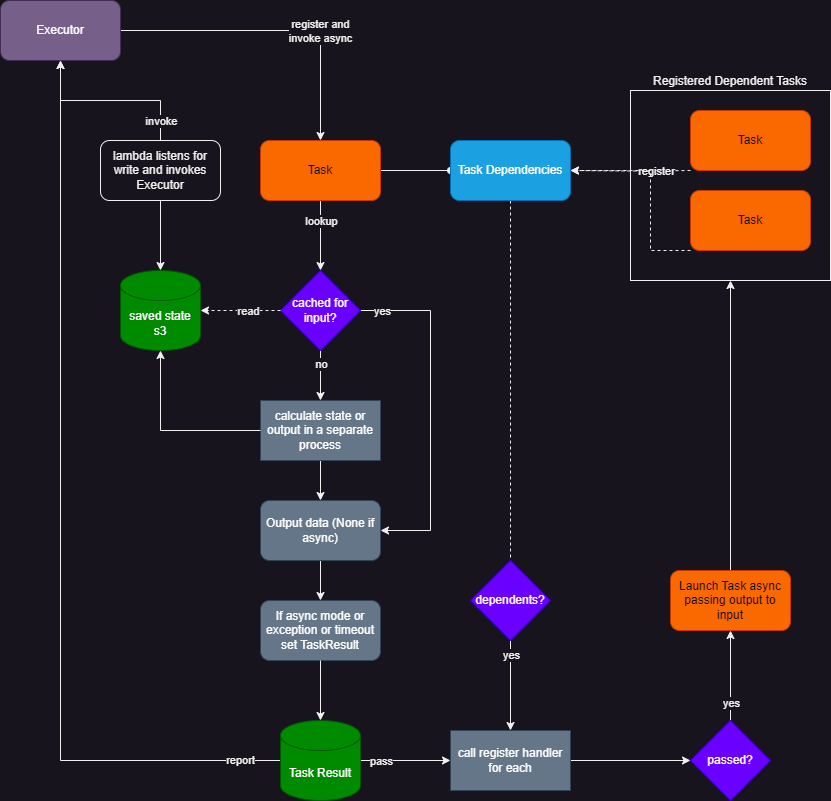

The diagram above was exported from draw.io. Its source (the exported page's mxGraphModel, read from the mxfile embedded in the PNG):
<mxGraphModel dx="965" dy="659" grid="1" gridSize="10" guides="1" tooltips="1" connect="1" arrows="1" fold="1" page="1" pageScale="1" pageWidth="850" pageHeight="1100" math="0" shadow="0">
  <root>
    <mxCell id="0" />
    <mxCell id="1" parent="0" />
    <mxCell id="U4bh8Zj0ZWJneSlo5aBe-49" value="Registered Dependent Tasks" style="rounded=0;whiteSpace=wrap;html=1;align=center;labelPosition=center;verticalLabelPosition=top;verticalAlign=bottom;" parent="1" vertex="1">
      <mxGeometry x="650" y="120" width="200" height="190" as="geometry" />
    </mxCell>
    <mxCell id="U4bh8Zj0ZWJneSlo5aBe-48" style="edgeStyle=orthogonalEdgeStyle;rounded=0;orthogonalLoop=1;jettySize=auto;html=1;exitX=0.5;exitY=1;exitDx=0;exitDy=0;entryX=0.5;entryY=0;entryDx=0;entryDy=0;" parent="1" source="U4bh8Zj0ZWJneSlo5aBe-1" target="U4bh8Zj0ZWJneSlo5aBe-17" edge="1">
      <mxGeometry relative="1" as="geometry" />
    </mxCell>
    <mxCell id="8Nur8Vjb1TDgtP3NVCaV-1" value="lookup" style="edgeLabel;html=1;align=center;verticalAlign=middle;resizable=0;points=[];" vertex="1" connectable="0" parent="U4bh8Zj0ZWJneSlo5aBe-48">
      <mxGeometry x="-0.0939" relative="1" as="geometry">
        <mxPoint y="-12" as="offset" />
      </mxGeometry>
    </mxCell>
    <mxCell id="U4bh8Zj0ZWJneSlo5aBe-56" style="edgeStyle=orthogonalEdgeStyle;rounded=0;orthogonalLoop=1;jettySize=auto;html=1;exitX=1;exitY=0.5;exitDx=0;exitDy=0;entryX=0;entryY=0.5;entryDx=0;entryDy=0;endArrow=oval;endFill=1;" parent="1" source="U4bh8Zj0ZWJneSlo5aBe-1" target="U4bh8Zj0ZWJneSlo5aBe-55" edge="1">
      <mxGeometry relative="1" as="geometry" />
    </mxCell>
    <mxCell id="U4bh8Zj0ZWJneSlo5aBe-1" value="Task" style="rounded=1;whiteSpace=wrap;html=1;fillColor=#fa6800;fontColor=#000000;strokeColor=#C73500;" parent="1" vertex="1">
      <mxGeometry x="280" y="170" width="120" height="60" as="geometry" />
    </mxCell>
    <mxCell id="U4bh8Zj0ZWJneSlo5aBe-31" style="edgeStyle=orthogonalEdgeStyle;rounded=0;orthogonalLoop=1;jettySize=auto;html=1;exitX=0;exitY=0.5;exitDx=0;exitDy=0;entryX=1;entryY=0.5;entryDx=0;entryDy=0;dashed=1;" parent="1" target="U4bh8Zj0ZWJneSlo5aBe-55" edge="1">
      <mxGeometry relative="1" as="geometry">
        <mxPoint x="710" y="200" as="sourcePoint" />
      </mxGeometry>
    </mxCell>
    <mxCell id="U4bh8Zj0ZWJneSlo5aBe-59" value="register" style="edgeLabel;html=1;align=center;verticalAlign=middle;resizable=0;points=[];" parent="U4bh8Zj0ZWJneSlo5aBe-31" vertex="1" connectable="0">
      <mxGeometry x="-0.5549" relative="1" as="geometry">
        <mxPoint x="-8" as="offset" />
      </mxGeometry>
    </mxCell>
    <mxCell id="U4bh8Zj0ZWJneSlo5aBe-2" value="Task" style="rounded=1;whiteSpace=wrap;html=1;fillColor=#fa6800;fontColor=#000000;strokeColor=#C73500;" parent="1" vertex="1">
      <mxGeometry x="710" y="140" width="120" height="60" as="geometry" />
    </mxCell>
    <mxCell id="8Nur8Vjb1TDgtP3NVCaV-68" style="edgeStyle=orthogonalEdgeStyle;rounded=0;orthogonalLoop=1;jettySize=auto;html=1;exitX=0.5;exitY=1;exitDx=0;exitDy=0;entryX=0.5;entryY=0;entryDx=0;entryDy=0;" edge="1" parent="1" source="U4bh8Zj0ZWJneSlo5aBe-17" target="U4bh8Zj0ZWJneSlo5aBe-101">
      <mxGeometry relative="1" as="geometry" />
    </mxCell>
    <mxCell id="8Nur8Vjb1TDgtP3NVCaV-85" value="no" style="edgeLabel;html=1;align=center;verticalAlign=middle;resizable=0;points=[];" vertex="1" connectable="0" parent="8Nur8Vjb1TDgtP3NVCaV-68">
      <mxGeometry x="-0.4686" relative="1" as="geometry">
        <mxPoint as="offset" />
      </mxGeometry>
    </mxCell>
    <mxCell id="8Nur8Vjb1TDgtP3NVCaV-92" style="edgeStyle=orthogonalEdgeStyle;rounded=0;orthogonalLoop=1;jettySize=auto;html=1;exitX=1;exitY=0.5;exitDx=0;exitDy=0;entryX=1;entryY=0.5;entryDx=0;entryDy=0;" edge="1" parent="1" source="U4bh8Zj0ZWJneSlo5aBe-17" target="8Nur8Vjb1TDgtP3NVCaV-72">
      <mxGeometry relative="1" as="geometry">
        <Array as="points">
          <mxPoint x="450" y="340" />
          <mxPoint x="450" y="560" />
        </Array>
      </mxGeometry>
    </mxCell>
    <mxCell id="8Nur8Vjb1TDgtP3NVCaV-93" value="yes" style="edgeLabel;html=1;align=center;verticalAlign=middle;resizable=0;points=[];" vertex="1" connectable="0" parent="8Nur8Vjb1TDgtP3NVCaV-92">
      <mxGeometry x="-0.879" relative="1" as="geometry">
        <mxPoint as="offset" />
      </mxGeometry>
    </mxCell>
    <mxCell id="U4bh8Zj0ZWJneSlo5aBe-17" value="cached for input?" style="rhombus;whiteSpace=wrap;html=1;fillColor=#6a00ff;fontColor=#ffffff;strokeColor=#3700CC;" parent="1" vertex="1">
      <mxGeometry x="300" y="300" width="80" height="80" as="geometry" />
    </mxCell>
    <mxCell id="U4bh8Zj0ZWJneSlo5aBe-40" value="saved state&lt;br&gt;s3" style="shape=cylinder3;whiteSpace=wrap;html=1;boundedLbl=1;backgroundOutline=1;size=15;fillColor=#008a00;fontColor=#ffffff;strokeColor=#005700;" parent="1" vertex="1">
      <mxGeometry x="140" y="300" width="80" height="80" as="geometry" />
    </mxCell>
    <mxCell id="8Nur8Vjb1TDgtP3NVCaV-34" style="edgeStyle=orthogonalEdgeStyle;rounded=0;orthogonalLoop=1;jettySize=auto;html=1;exitX=0;exitY=0.5;exitDx=0;exitDy=0;entryX=1;entryY=0.5;entryDx=0;entryDy=0;dashed=1;" edge="1" parent="1" target="U4bh8Zj0ZWJneSlo5aBe-55">
      <mxGeometry relative="1" as="geometry">
        <mxPoint x="710" y="280" as="sourcePoint" />
        <Array as="points">
          <mxPoint x="670" y="280" />
          <mxPoint x="670" y="200" />
        </Array>
      </mxGeometry>
    </mxCell>
    <mxCell id="U4bh8Zj0ZWJneSlo5aBe-51" value="Task" style="rounded=1;whiteSpace=wrap;html=1;fillColor=#fa6800;fontColor=#000000;strokeColor=#C73500;" parent="1" vertex="1">
      <mxGeometry x="710" y="220" width="120" height="60" as="geometry" />
    </mxCell>
    <mxCell id="8Nur8Vjb1TDgtP3NVCaV-6" style="edgeStyle=orthogonalEdgeStyle;rounded=0;orthogonalLoop=1;jettySize=auto;html=1;exitX=0.5;exitY=1;exitDx=0;exitDy=0;entryX=0.5;entryY=0;entryDx=0;entryDy=0;dashed=1;endArrow=none;endFill=0;" edge="1" parent="1" source="U4bh8Zj0ZWJneSlo5aBe-55" target="U4bh8Zj0ZWJneSlo5aBe-60">
      <mxGeometry relative="1" as="geometry" />
    </mxCell>
    <mxCell id="U4bh8Zj0ZWJneSlo5aBe-55" value="Task Dependencies" style="rounded=1;whiteSpace=wrap;html=1;fillColor=#1ba1e2;fontColor=#ffffff;strokeColor=#006EAF;" parent="1" vertex="1">
      <mxGeometry x="470" y="170" width="120" height="60" as="geometry" />
    </mxCell>
    <mxCell id="U4bh8Zj0ZWJneSlo5aBe-102" style="edgeStyle=orthogonalEdgeStyle;rounded=0;orthogonalLoop=1;jettySize=auto;html=1;exitX=0.5;exitY=1;exitDx=0;exitDy=0;entryX=0.5;entryY=0;entryDx=0;entryDy=0;" parent="1" source="U4bh8Zj0ZWJneSlo5aBe-60" target="U4bh8Zj0ZWJneSlo5aBe-100" edge="1">
      <mxGeometry relative="1" as="geometry" />
    </mxCell>
    <mxCell id="8Nur8Vjb1TDgtP3NVCaV-45" value="yes" style="edgeLabel;html=1;align=center;verticalAlign=middle;resizable=0;points=[];" vertex="1" connectable="0" parent="U4bh8Zj0ZWJneSlo5aBe-102">
      <mxGeometry x="-0.6794" relative="1" as="geometry">
        <mxPoint as="offset" />
      </mxGeometry>
    </mxCell>
    <mxCell id="U4bh8Zj0ZWJneSlo5aBe-60" value="dependents?" style="rhombus;whiteSpace=wrap;html=1;fillColor=#6a00ff;fontColor=#ffffff;strokeColor=#3700CC;" parent="1" vertex="1">
      <mxGeometry x="490" y="590" width="80" height="80" as="geometry" />
    </mxCell>
    <mxCell id="8Nur8Vjb1TDgtP3NVCaV-33" value="report" style="edgeStyle=orthogonalEdgeStyle;rounded=0;orthogonalLoop=1;jettySize=auto;html=1;exitX=0;exitY=0.5;exitDx=0;exitDy=0;exitPerimeter=0;" edge="1" parent="1" source="U4bh8Zj0ZWJneSlo5aBe-70" target="U4bh8Zj0ZWJneSlo5aBe-73">
      <mxGeometry x="-0.913" relative="1" as="geometry">
        <mxPoint as="offset" />
      </mxGeometry>
    </mxCell>
    <mxCell id="8Nur8Vjb1TDgtP3NVCaV-90" style="edgeStyle=orthogonalEdgeStyle;rounded=0;orthogonalLoop=1;jettySize=auto;html=1;exitX=1;exitY=0.5;exitDx=0;exitDy=0;exitPerimeter=0;entryX=0;entryY=0.5;entryDx=0;entryDy=0;" edge="1" parent="1" source="U4bh8Zj0ZWJneSlo5aBe-70" target="U4bh8Zj0ZWJneSlo5aBe-100">
      <mxGeometry relative="1" as="geometry" />
    </mxCell>
    <mxCell id="8Nur8Vjb1TDgtP3NVCaV-91" value="pass" style="edgeLabel;html=1;align=center;verticalAlign=middle;resizable=0;points=[];" vertex="1" connectable="0" parent="8Nur8Vjb1TDgtP3NVCaV-90">
      <mxGeometry x="-0.7102" relative="1" as="geometry">
        <mxPoint x="7" as="offset" />
      </mxGeometry>
    </mxCell>
    <mxCell id="U4bh8Zj0ZWJneSlo5aBe-70" value="Task Result" style="shape=cylinder3;whiteSpace=wrap;html=1;boundedLbl=1;backgroundOutline=1;size=15;fillColor=#008a00;fontColor=#ffffff;strokeColor=#005700;" parent="1" vertex="1">
      <mxGeometry x="300" y="750" width="80" height="80" as="geometry" />
    </mxCell>
    <mxCell id="U4bh8Zj0ZWJneSlo5aBe-78" style="edgeStyle=orthogonalEdgeStyle;rounded=0;orthogonalLoop=1;jettySize=auto;html=1;exitX=1;exitY=0.5;exitDx=0;exitDy=0;" parent="1" source="U4bh8Zj0ZWJneSlo5aBe-73" target="U4bh8Zj0ZWJneSlo5aBe-1" edge="1">
      <mxGeometry relative="1" as="geometry" />
    </mxCell>
    <mxCell id="8Nur8Vjb1TDgtP3NVCaV-2" value="register and&lt;br&gt;invoke async" style="edgeLabel;html=1;align=center;verticalAlign=middle;resizable=0;points=[];" vertex="1" connectable="0" parent="U4bh8Zj0ZWJneSlo5aBe-78">
      <mxGeometry x="0.2816" relative="1" as="geometry">
        <mxPoint as="offset" />
      </mxGeometry>
    </mxCell>
    <mxCell id="U4bh8Zj0ZWJneSlo5aBe-73" value="Executor" style="rounded=1;whiteSpace=wrap;html=1;fillColor=#76608a;fontColor=#ffffff;strokeColor=#432D57;" parent="1" vertex="1">
      <mxGeometry x="20" y="30" width="120" height="60" as="geometry" />
    </mxCell>
    <mxCell id="8Nur8Vjb1TDgtP3NVCaV-36" style="edgeStyle=orthogonalEdgeStyle;rounded=0;orthogonalLoop=1;jettySize=auto;html=1;exitX=0.5;exitY=0;exitDx=0;exitDy=0;entryX=0.5;entryY=1;entryDx=0;entryDy=0;" edge="1" parent="1" source="U4bh8Zj0ZWJneSlo5aBe-99" target="8Nur8Vjb1TDgtP3NVCaV-3">
      <mxGeometry relative="1" as="geometry" />
    </mxCell>
    <mxCell id="8Nur8Vjb1TDgtP3NVCaV-39" value="yes" style="edgeLabel;html=1;align=center;verticalAlign=middle;resizable=0;points=[];" vertex="1" connectable="0" parent="8Nur8Vjb1TDgtP3NVCaV-36">
      <mxGeometry x="-0.5968" relative="1" as="geometry">
        <mxPoint as="offset" />
      </mxGeometry>
    </mxCell>
    <mxCell id="U4bh8Zj0ZWJneSlo5aBe-99" value="passed?" style="rhombus;whiteSpace=wrap;html=1;fillColor=#6a00ff;fontColor=#ffffff;strokeColor=#3700CC;" parent="1" vertex="1">
      <mxGeometry x="710" y="750" width="80" height="80" as="geometry" />
    </mxCell>
    <mxCell id="8Nur8Vjb1TDgtP3NVCaV-35" style="edgeStyle=orthogonalEdgeStyle;rounded=0;orthogonalLoop=1;jettySize=auto;html=1;exitX=1;exitY=0.5;exitDx=0;exitDy=0;entryX=0;entryY=0.5;entryDx=0;entryDy=0;" edge="1" parent="1" source="U4bh8Zj0ZWJneSlo5aBe-100" target="U4bh8Zj0ZWJneSlo5aBe-99">
      <mxGeometry relative="1" as="geometry" />
    </mxCell>
    <mxCell id="U4bh8Zj0ZWJneSlo5aBe-100" value="call register handler for each" style="rounded=0;whiteSpace=wrap;html=1;fillColor=#647687;fontColor=#ffffff;strokeColor=#314354;" parent="1" vertex="1">
      <mxGeometry x="470" y="760" width="120" height="60" as="geometry" />
    </mxCell>
    <mxCell id="8Nur8Vjb1TDgtP3NVCaV-73" style="edgeStyle=orthogonalEdgeStyle;rounded=0;orthogonalLoop=1;jettySize=auto;html=1;exitX=0.5;exitY=1;exitDx=0;exitDy=0;entryX=0.5;entryY=0;entryDx=0;entryDy=0;" edge="1" parent="1" source="U4bh8Zj0ZWJneSlo5aBe-101" target="8Nur8Vjb1TDgtP3NVCaV-72">
      <mxGeometry relative="1" as="geometry" />
    </mxCell>
    <mxCell id="U4bh8Zj0ZWJneSlo5aBe-101" value="calculate state or output in a separate process" style="rounded=0;whiteSpace=wrap;html=1;fillColor=#647687;fontColor=#ffffff;strokeColor=#314354;" parent="1" vertex="1">
      <mxGeometry x="280" y="430" width="120" height="60" as="geometry" />
    </mxCell>
    <mxCell id="8Nur8Vjb1TDgtP3NVCaV-5" style="edgeStyle=orthogonalEdgeStyle;rounded=0;orthogonalLoop=1;jettySize=auto;html=1;exitX=0.5;exitY=0;exitDx=0;exitDy=0;entryX=0.5;entryY=1;entryDx=0;entryDy=0;" edge="1" parent="1" source="8Nur8Vjb1TDgtP3NVCaV-3" target="U4bh8Zj0ZWJneSlo5aBe-49">
      <mxGeometry relative="1" as="geometry">
        <mxPoint x="750" y="340" as="targetPoint" />
      </mxGeometry>
    </mxCell>
    <mxCell id="8Nur8Vjb1TDgtP3NVCaV-3" value="Launch Task async passing output to input" style="rounded=1;whiteSpace=wrap;html=1;fillColor=#fa6800;fontColor=#000000;strokeColor=#C73500;" vertex="1" parent="1">
      <mxGeometry x="690" y="600" width="120" height="60" as="geometry" />
    </mxCell>
    <mxCell id="8Nur8Vjb1TDgtP3NVCaV-77" style="edgeStyle=orthogonalEdgeStyle;rounded=0;orthogonalLoop=1;jettySize=auto;html=1;exitX=0.5;exitY=0;exitDx=0;exitDy=0;entryX=0.5;entryY=1;entryDx=0;entryDy=0;" edge="1" parent="1" source="8Nur8Vjb1TDgtP3NVCaV-46" target="U4bh8Zj0ZWJneSlo5aBe-73">
      <mxGeometry relative="1" as="geometry" />
    </mxCell>
    <mxCell id="8Nur8Vjb1TDgtP3NVCaV-78" value="invoke" style="edgeLabel;html=1;align=center;verticalAlign=middle;resizable=0;points=[];" vertex="1" connectable="0" parent="8Nur8Vjb1TDgtP3NVCaV-77">
      <mxGeometry x="-0.7778" relative="1" as="geometry">
        <mxPoint as="offset" />
      </mxGeometry>
    </mxCell>
    <mxCell id="8Nur8Vjb1TDgtP3NVCaV-46" value="lambda listens for write and invokes Executor" style="rounded=1;whiteSpace=wrap;html=1;" vertex="1" parent="1">
      <mxGeometry x="120" y="170" width="120" height="60" as="geometry" />
    </mxCell>
    <mxCell id="8Nur8Vjb1TDgtP3NVCaV-56" style="edgeStyle=orthogonalEdgeStyle;rounded=0;orthogonalLoop=1;jettySize=auto;html=1;exitX=0.5;exitY=1;exitDx=0;exitDy=0;entryX=0.5;entryY=0;entryDx=0;entryDy=0;entryPerimeter=0;" edge="1" parent="1" source="8Nur8Vjb1TDgtP3NVCaV-46" target="U4bh8Zj0ZWJneSlo5aBe-40">
      <mxGeometry relative="1" as="geometry" />
    </mxCell>
    <mxCell id="8Nur8Vjb1TDgtP3NVCaV-67" value="If async mode or exception or timeout set TaskResult" style="rounded=1;whiteSpace=wrap;html=1;fillColor=#647687;fontColor=#ffffff;strokeColor=#314354;" vertex="1" parent="1">
      <mxGeometry x="280" y="630" width="120" height="60" as="geometry" />
    </mxCell>
    <mxCell id="8Nur8Vjb1TDgtP3NVCaV-79" style="edgeStyle=orthogonalEdgeStyle;rounded=0;orthogonalLoop=1;jettySize=auto;html=1;exitX=0.5;exitY=1;exitDx=0;exitDy=0;entryX=0.5;entryY=0;entryDx=0;entryDy=0;" edge="1" parent="1" source="8Nur8Vjb1TDgtP3NVCaV-72" target="8Nur8Vjb1TDgtP3NVCaV-67">
      <mxGeometry relative="1" as="geometry" />
    </mxCell>
    <mxCell id="8Nur8Vjb1TDgtP3NVCaV-72" value="Output data (None if async)" style="rounded=1;whiteSpace=wrap;html=1;fillColor=#647687;fontColor=#ffffff;strokeColor=#314354;" vertex="1" parent="1">
      <mxGeometry x="280" y="530" width="120" height="60" as="geometry" />
    </mxCell>
    <mxCell id="8Nur8Vjb1TDgtP3NVCaV-81" style="edgeStyle=orthogonalEdgeStyle;rounded=0;orthogonalLoop=1;jettySize=auto;html=1;exitX=0;exitY=0.5;exitDx=0;exitDy=0;entryX=0.5;entryY=1;entryDx=0;entryDy=0;entryPerimeter=0;" edge="1" parent="1" source="U4bh8Zj0ZWJneSlo5aBe-101" target="U4bh8Zj0ZWJneSlo5aBe-40">
      <mxGeometry relative="1" as="geometry" />
    </mxCell>
    <mxCell id="8Nur8Vjb1TDgtP3NVCaV-82" style="edgeStyle=orthogonalEdgeStyle;rounded=0;orthogonalLoop=1;jettySize=auto;html=1;exitX=0;exitY=0.5;exitDx=0;exitDy=0;entryX=1;entryY=0.5;entryDx=0;entryDy=0;entryPerimeter=0;dashed=1;" edge="1" parent="1" source="U4bh8Zj0ZWJneSlo5aBe-17" target="U4bh8Zj0ZWJneSlo5aBe-40">
      <mxGeometry relative="1" as="geometry" />
    </mxCell>
    <mxCell id="8Nur8Vjb1TDgtP3NVCaV-83" value="read" style="edgeLabel;html=1;align=center;verticalAlign=middle;resizable=0;points=[];" vertex="1" connectable="0" parent="8Nur8Vjb1TDgtP3NVCaV-82">
      <mxGeometry x="-0.1821" y="2" relative="1" as="geometry">
        <mxPoint y="-2" as="offset" />
      </mxGeometry>
    </mxCell>
    <mxCell id="8Nur8Vjb1TDgtP3NVCaV-88" style="edgeStyle=orthogonalEdgeStyle;rounded=0;orthogonalLoop=1;jettySize=auto;html=1;exitX=0.5;exitY=1;exitDx=0;exitDy=0;entryX=0.5;entryY=0;entryDx=0;entryDy=0;entryPerimeter=0;" edge="1" parent="1" source="8Nur8Vjb1TDgtP3NVCaV-67" target="U4bh8Zj0ZWJneSlo5aBe-70">
      <mxGeometry relative="1" as="geometry" />
    </mxCell>
  </root>
</mxGraphModel>